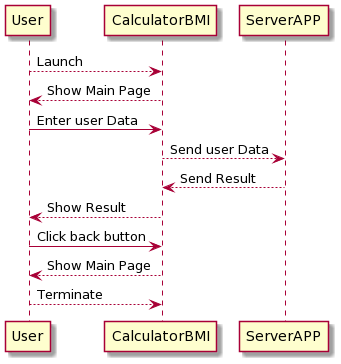

The diagram above was rendered by PlantUML. Its source (embedded in the PNG):
@startuml
User --> CalculatorBMI: Launch
CalculatorBMI --> User: Show Main Page
User -> CalculatorBMI: Enter user Data
CalculatorBMI --> ServerAPP: Send user Data
ServerAPP --> CalculatorBMI: Send Result
CalculatorBMI --> User: Show Result
User -> CalculatorBMI: Click back button
CalculatorBMI --> User: Show Main Page
User --> CalculatorBMI: Terminate
@enduml